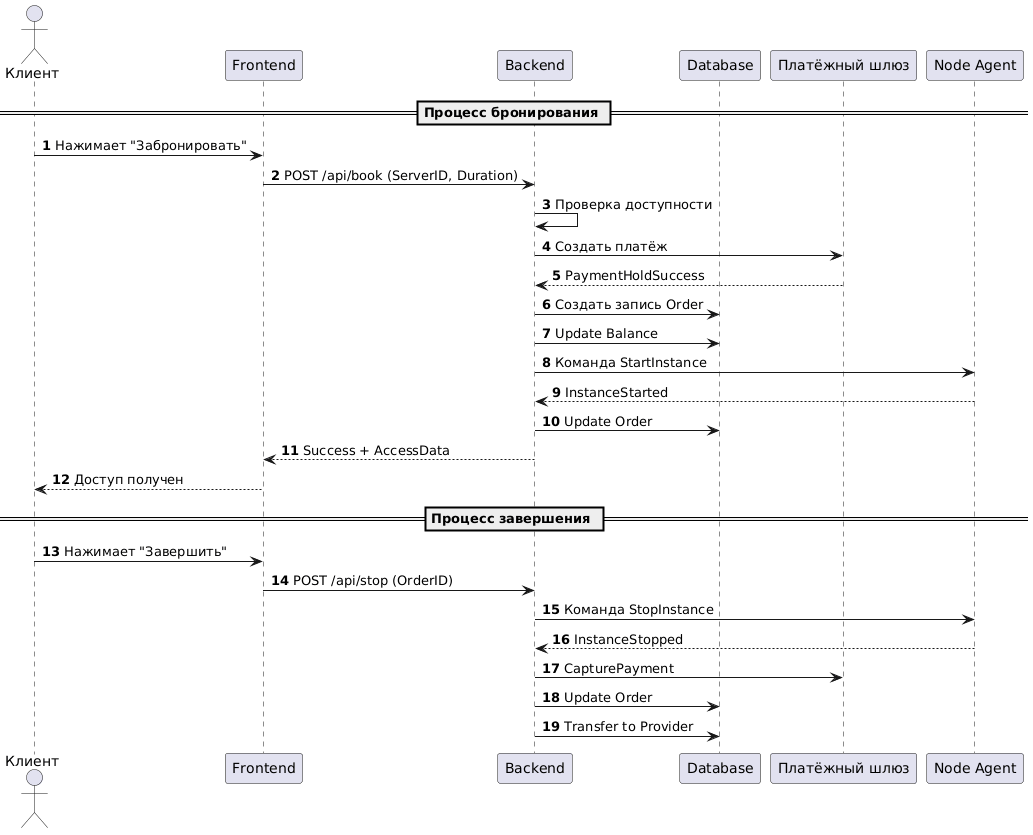

The diagram above was rendered by PlantUML. Its source (embedded in the PNG):
@startuml
autonumber

actor Клиент
participant "Frontend" as FE
participant "Backend" as BE
participant "Database" as DB
participant "Платёжный шлюз" as PG
participant "Node Agent" as Agent

== Процесс бронирования ==

Клиент -> FE: Нажимает "Забронировать"
FE -> BE: POST /api/book (ServerID, Duration)

BE -> BE: Проверка доступности
BE -> PG: Создать платёж
PG --> BE: PaymentHoldSuccess

BE -> DB: Создать запись Order
BE -> DB: Update Balance

BE -> Agent: Команда StartInstance
Agent --> BE: InstanceStarted

BE -> DB: Update Order
BE --> FE: Success + AccessData
FE --> Клиент: Доступ получен

== Процесс завершения ==

Клиент -> FE: Нажимает "Завершить"
FE -> BE: POST /api/stop (OrderID)

BE -> Agent: Команда StopInstance
Agent --> BE: InstanceStopped

BE -> PG: CapturePayment
BE -> DB: Update Order
BE -> DB: Transfer to Provider
@enduml